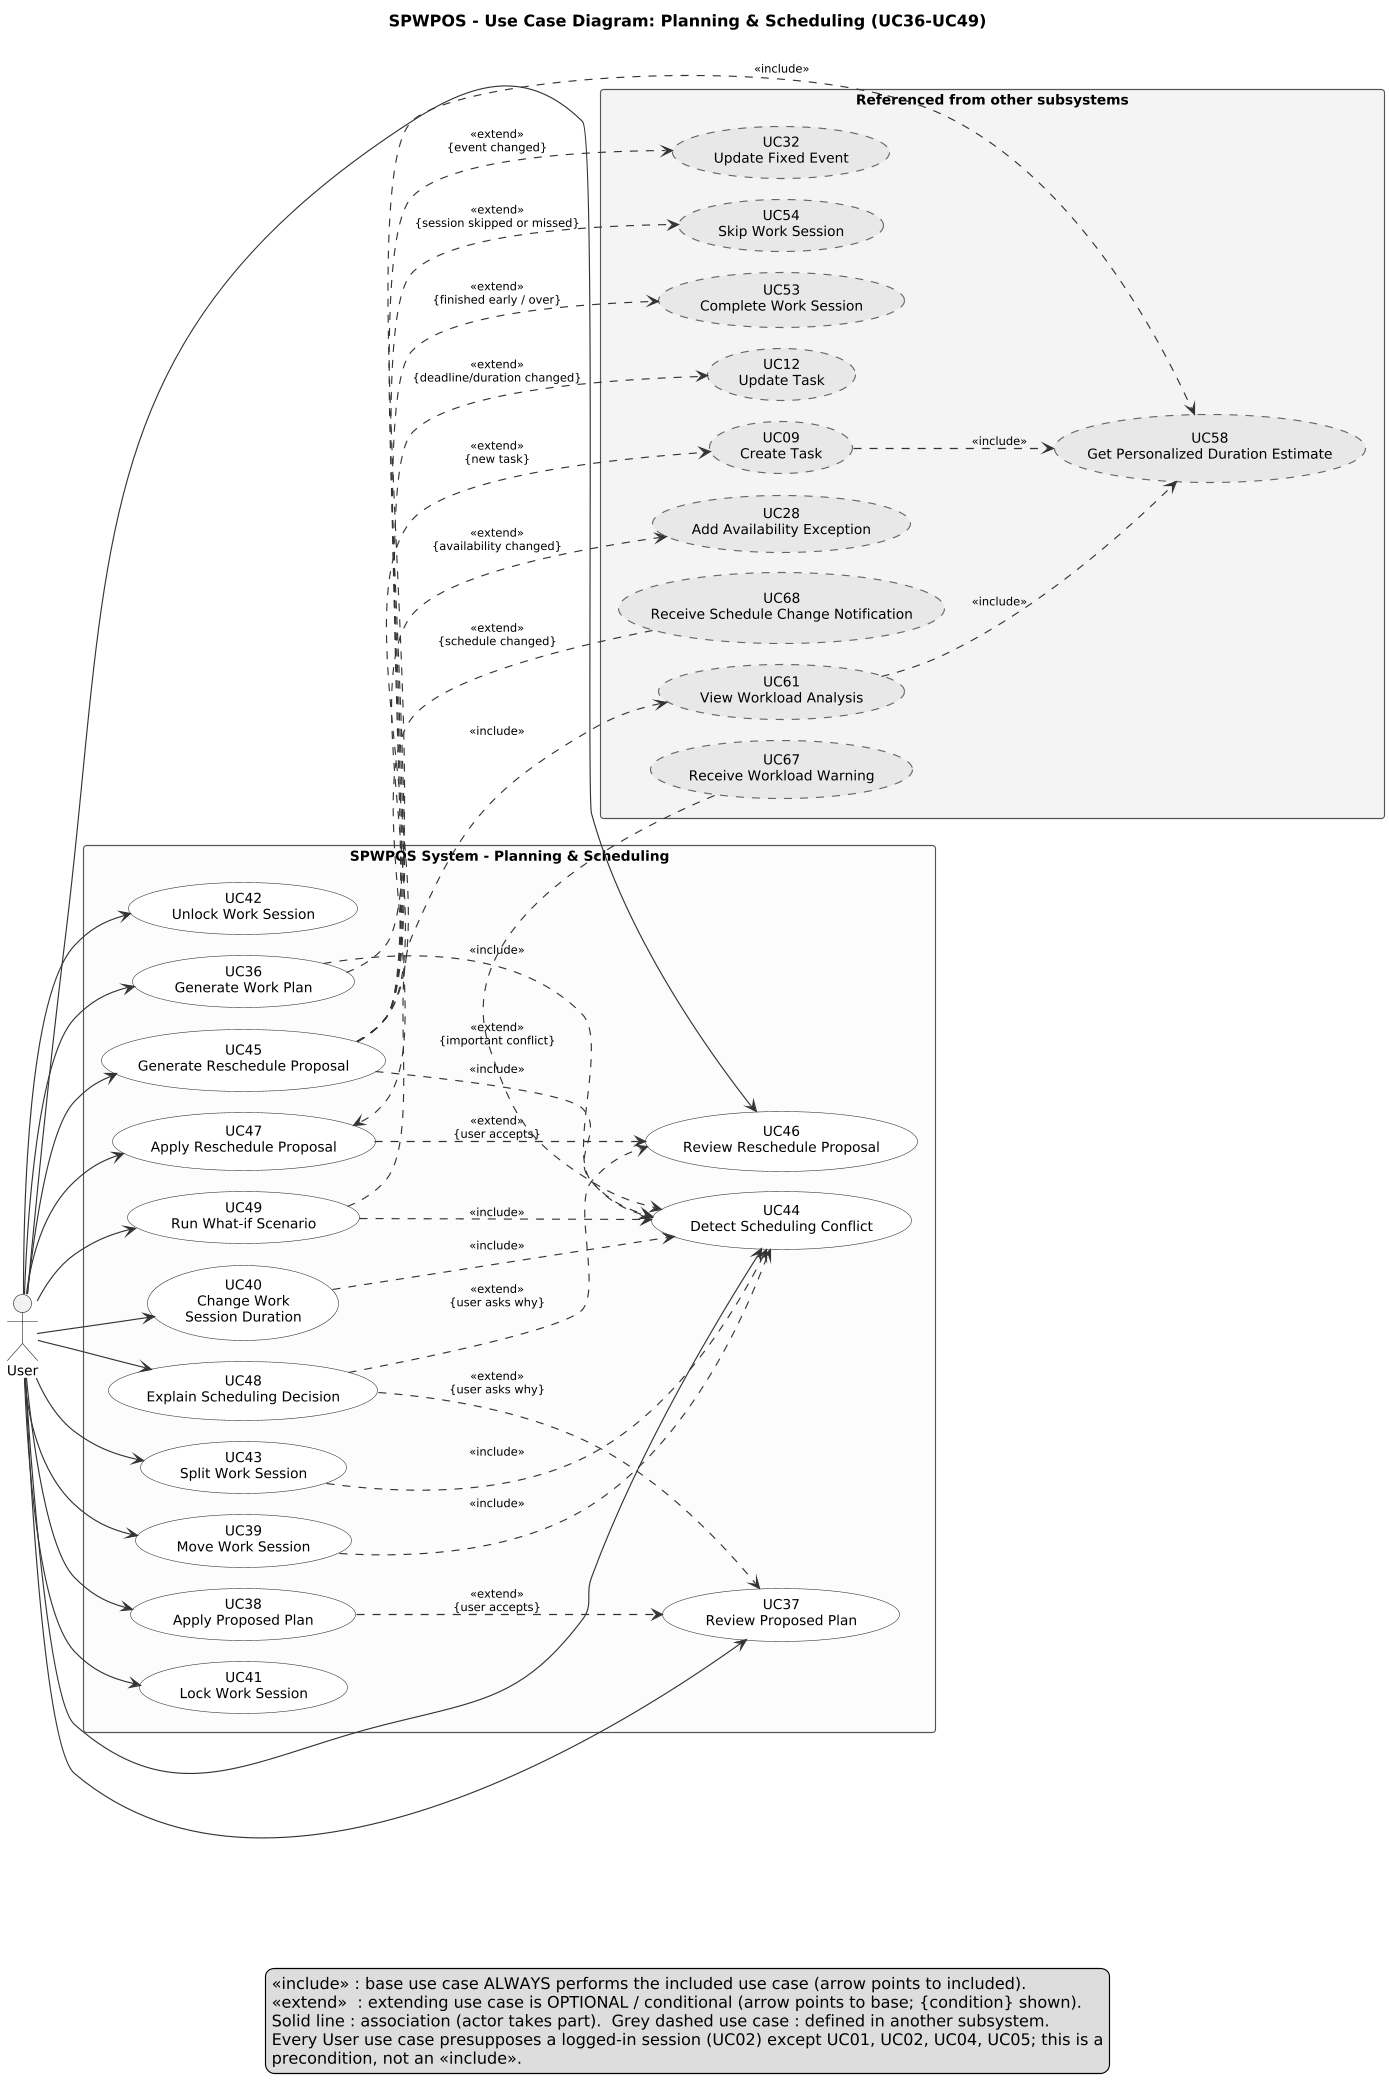

The diagram above was rendered by PlantUML. Its source (embedded in the PNG):
@startuml
left to right direction
skinparam dpi 110
skinparam shadowing false
skinparam defaultFontName Arial
skinparam defaultFontSize 12
skinparam packageStyle rectangle
skinparam usecase {
  BackgroundColor #FFFFFF
  BorderColor #333333
  ArrowColor #333333
}
skinparam rectangle {
  BackgroundColor #FCFCFC
  BorderColor #555555
}
skinparam ArrowFontSize 10
skinparam nodesep 18
skinparam ranksep 45

title SPWPOS - Use Case Diagram: Planning & Scheduling (UC36-UC49)
actor "User" as User
rectangle "SPWPOS System - Planning & Scheduling" {
  usecase "UC36\nGenerate Work Plan" as UC36
  usecase "UC37\nReview Proposed Plan" as UC37
  usecase "UC38\nApply Proposed Plan" as UC38
  usecase "UC39\nMove Work Session" as UC39
  usecase "UC40\nChange Work\nSession Duration" as UC40
  usecase "UC41\nLock Work Session" as UC41
  usecase "UC42\nUnlock Work Session" as UC42
  usecase "UC43\nSplit Work Session" as UC43
  usecase "UC44\nDetect Scheduling Conflict" as UC44
  usecase "UC45\nGenerate Reschedule Proposal" as UC45
  usecase "UC46\nReview Reschedule Proposal" as UC46
  usecase "UC47\nApply Reschedule Proposal" as UC47
  usecase "UC48\nExplain Scheduling Decision" as UC48
  usecase "UC49\nRun What-if Scenario" as UC49
}
rectangle "Referenced from other subsystems" #F4F4F4 {
  usecase "UC09\nCreate Task" as UC09 #E8E8E8;line.dashed;line:666666
  usecase "UC12\nUpdate Task" as UC12 #E8E8E8;line.dashed;line:666666
  usecase "UC28\nAdd Availability Exception" as UC28 #E8E8E8;line.dashed;line:666666
  usecase "UC32\nUpdate Fixed Event" as UC32 #E8E8E8;line.dashed;line:666666
  usecase "UC53\nComplete Work Session" as UC53 #E8E8E8;line.dashed;line:666666
  usecase "UC54\nSkip Work Session" as UC54 #E8E8E8;line.dashed;line:666666
  usecase "UC58\nGet Personalized Duration Estimate" as UC58 #E8E8E8;line.dashed;line:666666
  usecase "UC61\nView Workload Analysis" as UC61 #E8E8E8;line.dashed;line:666666
  usecase "UC67\nReceive Workload Warning" as UC67 #E8E8E8;line.dashed;line:666666
  usecase "UC68\nReceive Schedule Change Notification" as UC68 #E8E8E8;line.dashed;line:666666
}
User --> UC36
User --> UC37
User --> UC38
User --> UC39
User --> UC40
User --> UC41
User --> UC42
User --> UC43
User --> UC44
User --> UC45
User --> UC46
User --> UC47
User --> UC48
User --> UC49
UC09 ..> UC58 : <<include>>
UC36 ..> UC58 : <<include>>
UC61 ..> UC58 : <<include>>
UC36 ..> UC44 : <<include>>
UC39 ..> UC44 : <<include>>
UC40 ..> UC44 : <<include>>
UC43 ..> UC44 : <<include>>
UC45 ..> UC44 : <<include>>
UC49 ..> UC44 : <<include>>
UC49 ..> UC61 : <<include>>
UC38 ..> UC37 : <<extend>>\n{user accepts}
UC47 ..> UC46 : <<extend>>\n{user accepts}
UC48 ..> UC37 : <<extend>>\n{user asks why}
UC48 ..> UC46 : <<extend>>\n{user asks why}
UC45 ..> UC09 : <<extend>>\n{new task}
UC45 ..> UC12 : <<extend>>\n{deadline/duration changed}
UC45 ..> UC53 : <<extend>>\n{finished early / over}
UC45 ..> UC54 : <<extend>>\n{session skipped or missed}
UC45 ..> UC28 : <<extend>>\n{availability changed}
UC45 ..> UC32 : <<extend>>\n{event changed}
UC67 ..> UC44 : <<extend>>\n{important conflict}
UC68 ..> UC47 : <<extend>>\n{schedule changed}
legend bottom
  <<include>> : base use case ALWAYS performs the included use case (arrow points to included).
  <<extend>>  : extending use case is OPTIONAL / conditional (arrow points to base; {condition} shown).
  Solid line : association (actor takes part).  Grey dashed use case : defined in another subsystem.
  Every User use case presupposes a logged-in session (UC02) except UC01, UC02, UC04, UC05; this is a
  precondition, not an <<include>>.
endlegend
@enduml